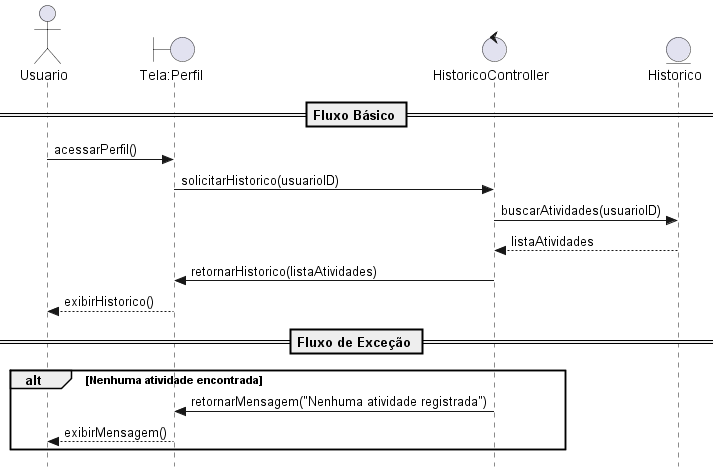

The diagram above was rendered by PlantUML. Its source (embedded in the PNG):
@startuml
' Estilo para ícones de análise (MVC)
skinparam style strictuml

actor Usuario

boundary "Tela:Perfil" 
control "HistoricoController" 
entity "Historico" 

== Fluxo Básico ==

Usuario -> "Tela:Perfil" : acessarPerfil()
"Tela:Perfil" -> "HistoricoController" : solicitarHistorico(usuarioID)
"HistoricoController" -> "Historico" : buscarAtividades(usuarioID)
"Historico" --> "HistoricoController" : listaAtividades
"HistoricoController" -> "Tela:Perfil" : retornarHistorico(listaAtividades)
"Tela:Perfil" --> Usuario : exibirHistorico()

== Fluxo de Exceção ==

alt Nenhuma atividade encontrada
    "HistoricoController" -> "Tela:Perfil" : retornarMensagem("Nenhuma atividade registrada")
    "Tela:Perfil" --> Usuario : exibirMensagem()
end
@enduml